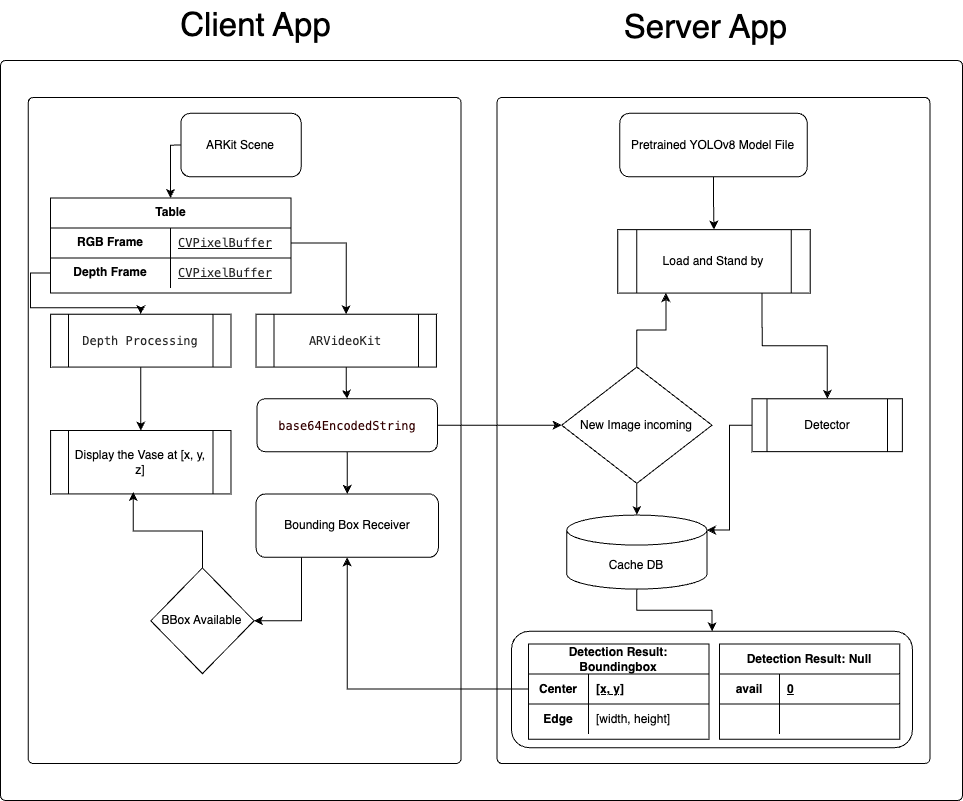

The diagram above was exported from draw.io. Its source (the exported page's mxGraphModel, read from the mxfile embedded in the PNG):
<mxGraphModel dx="1122" dy="793" grid="1" gridSize="10" guides="1" tooltips="1" connect="1" arrows="1" fold="1" page="1" pageScale="1" pageWidth="1654" pageHeight="1169" math="0" shadow="0">
  <root>
    <mxCell id="0" />
    <mxCell id="1" parent="0" />
    <mxCell id="wCCsbcGdD02tZqE-gmq3-1" value="" style="rounded=1;absoluteArcSize=1;html=1;arcSize=10;" vertex="1" parent="1">
      <mxGeometry x="140" y="98" width="962" height="740" as="geometry" />
    </mxCell>
    <mxCell id="wCCsbcGdD02tZqE-gmq3-2" value="" style="html=1;shape=mxgraph.er.anchor;whiteSpace=wrap;" vertex="1" parent="wCCsbcGdD02tZqE-gmq3-1">
      <mxGeometry width="481.00000000000006" height="740" as="geometry" />
    </mxCell>
    <mxCell id="wCCsbcGdD02tZqE-gmq3-3" value="" style="rounded=1;absoluteArcSize=1;html=1;arcSize=10;whiteSpace=wrap;points=[];strokeColor=inherit;fillColor=inherit;" vertex="1" parent="wCCsbcGdD02tZqE-gmq3-1">
      <mxGeometry x="496.5161290322581" y="37" width="432.90000000000003" height="666" as="geometry" />
    </mxCell>
    <mxCell id="wCCsbcGdD02tZqE-gmq3-4" value="" style="rounded=1;absoluteArcSize=1;html=1;arcSize=10;whiteSpace=wrap;strokeColor=inherit;fillColor=inherit;" vertex="1" parent="wCCsbcGdD02tZqE-gmq3-1">
      <mxGeometry x="27.70275537634409" y="37" width="432.90000000000003" height="666" as="geometry" />
    </mxCell>
    <mxCell id="wCCsbcGdD02tZqE-gmq3-79" style="edgeStyle=orthogonalEdgeStyle;rounded=0;orthogonalLoop=1;jettySize=auto;html=1;exitX=0;exitY=0.5;exitDx=0;exitDy=0;" edge="1" parent="wCCsbcGdD02tZqE-gmq3-1" source="wCCsbcGdD02tZqE-gmq3-5" target="wCCsbcGdD02tZqE-gmq3-7">
      <mxGeometry relative="1" as="geometry">
        <Array as="points">
          <mxPoint x="170" y="85" />
        </Array>
      </mxGeometry>
    </mxCell>
    <mxCell id="wCCsbcGdD02tZqE-gmq3-5" value="ARKit Scene" style="rounded=1;whiteSpace=wrap;html=1;" vertex="1" parent="wCCsbcGdD02tZqE-gmq3-1">
      <mxGeometry x="180.37500000000003" y="52.85714285714286" width="120.25000000000001" height="63.42857142857143" as="geometry" />
    </mxCell>
    <mxCell id="wCCsbcGdD02tZqE-gmq3-7" value="Table" style="shape=table;startSize=30;container=1;collapsible=1;childLayout=tableLayout;fixedRows=1;rowLines=0;fontStyle=1;align=center;resizeLast=1;html=1;whiteSpace=wrap;" vertex="1" parent="wCCsbcGdD02tZqE-gmq3-1">
      <mxGeometry x="50.10416666666667" y="137.42857142857144" width="240.50000000000003" height="95.14285714285714" as="geometry" />
    </mxCell>
    <mxCell id="wCCsbcGdD02tZqE-gmq3-11" value="" style="shape=tableRow;horizontal=0;startSize=0;swimlaneHead=0;swimlaneBody=0;fillColor=none;collapsible=0;dropTarget=0;points=[[0,0.5],[1,0.5]];portConstraint=eastwest;top=0;left=0;right=0;bottom=1;html=1;" vertex="1" parent="wCCsbcGdD02tZqE-gmq3-7">
      <mxGeometry y="30" width="240.50000000000003" height="30" as="geometry" />
    </mxCell>
    <mxCell id="wCCsbcGdD02tZqE-gmq3-12" value="RGB Frame" style="shape=partialRectangle;connectable=0;fillColor=none;top=0;left=0;bottom=0;right=0;fontStyle=1;overflow=hidden;html=1;whiteSpace=wrap;" vertex="1" parent="wCCsbcGdD02tZqE-gmq3-11">
      <mxGeometry width="120" height="30" as="geometry">
        <mxRectangle width="120" height="30" as="alternateBounds" />
      </mxGeometry>
    </mxCell>
    <mxCell id="wCCsbcGdD02tZqE-gmq3-13" value="&lt;p style=&quot;margin: 0px; font-variant-numeric: normal; font-variant-east-asian: normal; font-variant-alternates: normal; font-kerning: auto; font-optical-sizing: auto; font-feature-settings: normal; font-variation-settings: normal; font-variant-position: normal; font-stretch: normal; line-height: normal; font-family: Menlo; color: rgba(0, 0, 0, 0.85); background-color: rgb(255, 255, 255);&quot; class=&quot;p1&quot;&gt;&lt;span style=&quot;font-weight: normal;&quot;&gt;CVPixelBuffer&lt;/span&gt;&lt;/p&gt;" style="shape=partialRectangle;connectable=0;fillColor=none;top=0;left=0;bottom=0;right=0;align=left;spacingLeft=6;fontStyle=5;overflow=hidden;html=1;whiteSpace=wrap;" vertex="1" parent="wCCsbcGdD02tZqE-gmq3-11">
      <mxGeometry x="120" width="120.50000000000003" height="30" as="geometry">
        <mxRectangle width="120.50000000000003" height="30" as="alternateBounds" />
      </mxGeometry>
    </mxCell>
    <mxCell id="wCCsbcGdD02tZqE-gmq3-17" value="" style="shape=tableRow;horizontal=0;startSize=0;swimlaneHead=0;swimlaneBody=0;fillColor=none;collapsible=0;dropTarget=0;points=[[0,0.5],[1,0.5]];portConstraint=eastwest;top=0;left=0;right=0;bottom=0;html=1;" vertex="1" parent="wCCsbcGdD02tZqE-gmq3-7">
      <mxGeometry y="60" width="240.50000000000003" height="30" as="geometry" />
    </mxCell>
    <mxCell id="wCCsbcGdD02tZqE-gmq3-18" value="&lt;b&gt;Depth Frame&lt;/b&gt;" style="shape=partialRectangle;connectable=0;fillColor=none;top=0;left=0;bottom=0;right=0;editable=1;overflow=hidden;html=1;whiteSpace=wrap;" vertex="1" parent="wCCsbcGdD02tZqE-gmq3-17">
      <mxGeometry width="120" height="30" as="geometry">
        <mxRectangle width="120" height="30" as="alternateBounds" />
      </mxGeometry>
    </mxCell>
    <mxCell id="wCCsbcGdD02tZqE-gmq3-19" value="&lt;p style=&quot;margin: 0px; font-variant-numeric: normal; font-variant-east-asian: normal; font-variant-alternates: normal; font-kerning: auto; font-optical-sizing: auto; font-feature-settings: normal; font-variation-settings: normal; font-variant-position: normal; font-stretch: normal; line-height: normal; font-family: Menlo; color: rgba(0, 0, 0, 0.85); background-color: rgb(255, 255, 255);&quot; class=&quot;p1&quot;&gt;&lt;u&gt;CVPixelBuffer&lt;/u&gt;&lt;/p&gt;" style="shape=partialRectangle;connectable=0;fillColor=none;top=0;left=0;bottom=0;right=0;align=left;spacingLeft=6;overflow=hidden;html=1;whiteSpace=wrap;" vertex="1" parent="wCCsbcGdD02tZqE-gmq3-17">
      <mxGeometry x="120" width="120.50000000000003" height="30" as="geometry">
        <mxRectangle width="120.50000000000003" height="30" as="alternateBounds" />
      </mxGeometry>
    </mxCell>
    <mxCell id="wCCsbcGdD02tZqE-gmq3-32" value="" style="edgeStyle=orthogonalEdgeStyle;rounded=0;orthogonalLoop=1;jettySize=auto;html=1;" edge="1" parent="wCCsbcGdD02tZqE-gmq3-1" source="wCCsbcGdD02tZqE-gmq3-20" target="wCCsbcGdD02tZqE-gmq3-23">
      <mxGeometry relative="1" as="geometry" />
    </mxCell>
    <mxCell id="wCCsbcGdD02tZqE-gmq3-20" value="&lt;p style=&quot;margin: 0px; font-variant-numeric: normal; font-variant-east-asian: normal; font-variant-alternates: normal; font-kerning: auto; font-optical-sizing: auto; font-feature-settings: normal; font-variation-settings: normal; font-variant-position: normal; font-stretch: normal; line-height: normal; font-family: Menlo; color: rgba(0, 0, 0, 0.85); background-color: rgb(255, 255, 255); text-align: start;&quot; class=&quot;p1&quot;&gt;ARVideoKit&lt;/p&gt;" style="shape=process;whiteSpace=wrap;html=1;backgroundOutline=1;" vertex="1" parent="wCCsbcGdD02tZqE-gmq3-1">
      <mxGeometry x="255.53125000000003" y="253.71428571428572" width="180.37500000000003" height="52.85714285714286" as="geometry" />
    </mxCell>
    <mxCell id="wCCsbcGdD02tZqE-gmq3-22" style="edgeStyle=orthogonalEdgeStyle;rounded=0;orthogonalLoop=1;jettySize=auto;html=1;exitX=1;exitY=0.5;exitDx=0;exitDy=0;" edge="1" parent="wCCsbcGdD02tZqE-gmq3-1" source="wCCsbcGdD02tZqE-gmq3-11" target="wCCsbcGdD02tZqE-gmq3-20">
      <mxGeometry relative="1" as="geometry" />
    </mxCell>
    <mxCell id="wCCsbcGdD02tZqE-gmq3-34" style="edgeStyle=orthogonalEdgeStyle;rounded=0;orthogonalLoop=1;jettySize=auto;html=1;exitX=1;exitY=0.5;exitDx=0;exitDy=0;" edge="1" parent="wCCsbcGdD02tZqE-gmq3-1" source="wCCsbcGdD02tZqE-gmq3-23" target="wCCsbcGdD02tZqE-gmq3-29">
      <mxGeometry relative="1" as="geometry" />
    </mxCell>
    <mxCell id="wCCsbcGdD02tZqE-gmq3-83" style="edgeStyle=orthogonalEdgeStyle;rounded=0;orthogonalLoop=1;jettySize=auto;html=1;entryX=0.5;entryY=0;entryDx=0;entryDy=0;" edge="1" parent="wCCsbcGdD02tZqE-gmq3-1" source="wCCsbcGdD02tZqE-gmq3-23" target="wCCsbcGdD02tZqE-gmq3-70">
      <mxGeometry relative="1" as="geometry" />
    </mxCell>
    <mxCell id="wCCsbcGdD02tZqE-gmq3-23" value="&lt;p style=&quot;margin: 0px; font-variant-numeric: normal; font-variant-east-asian: normal; font-variant-alternates: normal; font-kerning: auto; font-optical-sizing: auto; font-feature-settings: normal; font-variation-settings: normal; font-variant-position: normal; font-stretch: normal; line-height: normal; font-family: Menlo; background-color: rgb(255, 255, 255); text-align: start;&quot; class=&quot;p1&quot;&gt;&lt;font color=&quot;#330000&quot;&gt;base64EncodedString&lt;/font&gt;&lt;/p&gt;" style="rounded=1;whiteSpace=wrap;html=1;" vertex="1" parent="wCCsbcGdD02tZqE-gmq3-1">
      <mxGeometry x="256.53333333333336" y="338.2857142857143" width="180.37500000000003" height="52.85714285714286" as="geometry" />
    </mxCell>
    <mxCell id="wCCsbcGdD02tZqE-gmq3-69" value="" style="edgeStyle=orthogonalEdgeStyle;rounded=0;orthogonalLoop=1;jettySize=auto;html=1;" edge="1" parent="wCCsbcGdD02tZqE-gmq3-1" source="wCCsbcGdD02tZqE-gmq3-24" target="wCCsbcGdD02tZqE-gmq3-61">
      <mxGeometry relative="1" as="geometry" />
    </mxCell>
    <mxCell id="wCCsbcGdD02tZqE-gmq3-24" value="Cache DB" style="shape=cylinder3;whiteSpace=wrap;html=1;boundedLbl=1;backgroundOutline=1;size=15;" vertex="1" parent="wCCsbcGdD02tZqE-gmq3-1">
      <mxGeometry x="566.1770833333334" y="454.57142857142856" width="140.29166666666669" height="74" as="geometry" />
    </mxCell>
    <mxCell id="wCCsbcGdD02tZqE-gmq3-35" style="edgeStyle=orthogonalEdgeStyle;rounded=0;orthogonalLoop=1;jettySize=auto;html=1;" edge="1" parent="wCCsbcGdD02tZqE-gmq3-1" source="wCCsbcGdD02tZqE-gmq3-25" target="wCCsbcGdD02tZqE-gmq3-26">
      <mxGeometry relative="1" as="geometry" />
    </mxCell>
    <mxCell id="wCCsbcGdD02tZqE-gmq3-25" value="Pretrained YOLOv8 Model File" style="rounded=1;whiteSpace=wrap;html=1;" vertex="1" parent="wCCsbcGdD02tZqE-gmq3-1">
      <mxGeometry x="619.2674583333334" y="52.85714285714286" width="187.38958333333335" height="63.42857142857143" as="geometry" />
    </mxCell>
    <mxCell id="wCCsbcGdD02tZqE-gmq3-41" style="edgeStyle=orthogonalEdgeStyle;rounded=0;orthogonalLoop=1;jettySize=auto;html=1;exitX=0.75;exitY=1;exitDx=0;exitDy=0;entryX=0.5;entryY=0;entryDx=0;entryDy=0;" edge="1" parent="wCCsbcGdD02tZqE-gmq3-1" source="wCCsbcGdD02tZqE-gmq3-26" target="wCCsbcGdD02tZqE-gmq3-40">
      <mxGeometry relative="1" as="geometry" />
    </mxCell>
    <mxCell id="wCCsbcGdD02tZqE-gmq3-26" value="Load and Stand by" style="shape=process;whiteSpace=wrap;html=1;backgroundOutline=1;" vertex="1" parent="wCCsbcGdD02tZqE-gmq3-1">
      <mxGeometry x="617.2632916666668" y="169.14285714285714" width="192.4200416666667" height="63.42857142857143" as="geometry" />
    </mxCell>
    <mxCell id="wCCsbcGdD02tZqE-gmq3-36" style="edgeStyle=orthogonalEdgeStyle;rounded=0;orthogonalLoop=1;jettySize=auto;html=1;exitX=0.5;exitY=0;exitDx=0;exitDy=0;entryX=0.25;entryY=1;entryDx=0;entryDy=0;" edge="1" parent="wCCsbcGdD02tZqE-gmq3-1" source="wCCsbcGdD02tZqE-gmq3-29" target="wCCsbcGdD02tZqE-gmq3-26">
      <mxGeometry relative="1" as="geometry" />
    </mxCell>
    <mxCell id="wCCsbcGdD02tZqE-gmq3-37" style="edgeStyle=orthogonalEdgeStyle;rounded=0;orthogonalLoop=1;jettySize=auto;html=1;" edge="1" parent="wCCsbcGdD02tZqE-gmq3-1" source="wCCsbcGdD02tZqE-gmq3-29" target="wCCsbcGdD02tZqE-gmq3-24">
      <mxGeometry relative="1" as="geometry" />
    </mxCell>
    <mxCell id="wCCsbcGdD02tZqE-gmq3-29" value="New Image incoming" style="rhombus;whiteSpace=wrap;html=1;" vertex="1" parent="wCCsbcGdD02tZqE-gmq3-1">
      <mxGeometry x="561.1666666666667" y="306.57142857142856" width="150.31250000000003" height="116.28571428571429" as="geometry" />
    </mxCell>
    <mxCell id="wCCsbcGdD02tZqE-gmq3-40" value="Detector" style="shape=process;whiteSpace=wrap;html=1;backgroundOutline=1;" vertex="1" parent="wCCsbcGdD02tZqE-gmq3-1">
      <mxGeometry x="751.5625000000001" y="338.2857142857143" width="150.31250000000003" height="52.85714285714286" as="geometry" />
    </mxCell>
    <mxCell id="wCCsbcGdD02tZqE-gmq3-42" style="edgeStyle=orthogonalEdgeStyle;rounded=0;orthogonalLoop=1;jettySize=auto;html=1;entryX=1;entryY=0;entryDx=0;entryDy=15;entryPerimeter=0;" edge="1" parent="wCCsbcGdD02tZqE-gmq3-1" source="wCCsbcGdD02tZqE-gmq3-40" target="wCCsbcGdD02tZqE-gmq3-24">
      <mxGeometry relative="1" as="geometry" />
    </mxCell>
    <mxCell id="wCCsbcGdD02tZqE-gmq3-61" value="" style="rounded=1;whiteSpace=wrap;html=1;" vertex="1" parent="wCCsbcGdD02tZqE-gmq3-1">
      <mxGeometry x="511.06250000000006" y="570.8571428571429" width="400.83333333333337" height="116.28571428571429" as="geometry" />
    </mxCell>
    <mxCell id="wCCsbcGdD02tZqE-gmq3-45" value="Detection Result: Boundingbox" style="shape=table;startSize=30;container=1;collapsible=1;childLayout=tableLayout;fixedRows=1;rowLines=0;fontStyle=1;align=center;resizeLast=1;html=1;whiteSpace=wrap;" vertex="1" parent="wCCsbcGdD02tZqE-gmq3-1">
      <mxGeometry x="528.0979166666667" y="583.5428571428572" width="180.37500000000003" height="95.14285714285714" as="geometry" />
    </mxCell>
    <mxCell id="wCCsbcGdD02tZqE-gmq3-49" value="" style="shape=tableRow;horizontal=0;startSize=0;swimlaneHead=0;swimlaneBody=0;fillColor=none;collapsible=0;dropTarget=0;points=[[0,0.5],[1,0.5]];portConstraint=eastwest;top=0;left=0;right=0;bottom=1;html=1;" vertex="1" parent="wCCsbcGdD02tZqE-gmq3-45">
      <mxGeometry y="30" width="180.37500000000003" height="30" as="geometry" />
    </mxCell>
    <mxCell id="wCCsbcGdD02tZqE-gmq3-50" value="Center" style="shape=partialRectangle;connectable=0;fillColor=none;top=0;left=0;bottom=0;right=0;fontStyle=1;overflow=hidden;html=1;whiteSpace=wrap;" vertex="1" parent="wCCsbcGdD02tZqE-gmq3-49">
      <mxGeometry width="60" height="30" as="geometry">
        <mxRectangle width="60" height="30" as="alternateBounds" />
      </mxGeometry>
    </mxCell>
    <mxCell id="wCCsbcGdD02tZqE-gmq3-51" value="[x, y]" style="shape=partialRectangle;connectable=0;fillColor=none;top=0;left=0;bottom=0;right=0;align=left;spacingLeft=6;fontStyle=5;overflow=hidden;html=1;whiteSpace=wrap;" vertex="1" parent="wCCsbcGdD02tZqE-gmq3-49">
      <mxGeometry x="60" width="120.37500000000003" height="30" as="geometry">
        <mxRectangle width="120.37500000000003" height="30" as="alternateBounds" />
      </mxGeometry>
    </mxCell>
    <mxCell id="wCCsbcGdD02tZqE-gmq3-55" value="" style="shape=tableRow;horizontal=0;startSize=0;swimlaneHead=0;swimlaneBody=0;fillColor=none;collapsible=0;dropTarget=0;points=[[0,0.5],[1,0.5]];portConstraint=eastwest;top=0;left=0;right=0;bottom=0;html=1;" vertex="1" parent="wCCsbcGdD02tZqE-gmq3-45">
      <mxGeometry y="60" width="180.37500000000003" height="30" as="geometry" />
    </mxCell>
    <mxCell id="wCCsbcGdD02tZqE-gmq3-56" value="&lt;b&gt;Edge&lt;/b&gt;" style="shape=partialRectangle;connectable=0;fillColor=none;top=0;left=0;bottom=0;right=0;editable=1;overflow=hidden;html=1;whiteSpace=wrap;" vertex="1" parent="wCCsbcGdD02tZqE-gmq3-55">
      <mxGeometry width="60" height="30" as="geometry">
        <mxRectangle width="60" height="30" as="alternateBounds" />
      </mxGeometry>
    </mxCell>
    <mxCell id="wCCsbcGdD02tZqE-gmq3-57" value="[width, height]" style="shape=partialRectangle;connectable=0;fillColor=none;top=0;left=0;bottom=0;right=0;align=left;spacingLeft=6;overflow=hidden;html=1;whiteSpace=wrap;" vertex="1" parent="wCCsbcGdD02tZqE-gmq3-55">
      <mxGeometry x="60" width="120.37500000000003" height="30" as="geometry">
        <mxRectangle width="120.37500000000003" height="30" as="alternateBounds" />
      </mxGeometry>
    </mxCell>
    <mxCell id="wCCsbcGdD02tZqE-gmq3-62" value="Detection Result: Null" style="shape=table;startSize=30;container=1;collapsible=1;childLayout=tableLayout;fixedRows=1;rowLines=0;fontStyle=1;align=center;resizeLast=1;html=1;whiteSpace=wrap;" vertex="1" parent="wCCsbcGdD02tZqE-gmq3-1">
      <mxGeometry x="718.9747500000001" y="583.5428571428572" width="180.37500000000003" height="95.14285714285714" as="geometry" />
    </mxCell>
    <mxCell id="wCCsbcGdD02tZqE-gmq3-63" value="" style="shape=tableRow;horizontal=0;startSize=0;swimlaneHead=0;swimlaneBody=0;fillColor=none;collapsible=0;dropTarget=0;points=[[0,0.5],[1,0.5]];portConstraint=eastwest;top=0;left=0;right=0;bottom=1;html=1;" vertex="1" parent="wCCsbcGdD02tZqE-gmq3-62">
      <mxGeometry y="30" width="180.37500000000003" height="30" as="geometry" />
    </mxCell>
    <mxCell id="wCCsbcGdD02tZqE-gmq3-64" value="avail" style="shape=partialRectangle;connectable=0;fillColor=none;top=0;left=0;bottom=0;right=0;fontStyle=1;overflow=hidden;html=1;whiteSpace=wrap;" vertex="1" parent="wCCsbcGdD02tZqE-gmq3-63">
      <mxGeometry width="60" height="30" as="geometry">
        <mxRectangle width="60" height="30" as="alternateBounds" />
      </mxGeometry>
    </mxCell>
    <mxCell id="wCCsbcGdD02tZqE-gmq3-65" value="0" style="shape=partialRectangle;connectable=0;fillColor=none;top=0;left=0;bottom=0;right=0;align=left;spacingLeft=6;fontStyle=5;overflow=hidden;html=1;whiteSpace=wrap;" vertex="1" parent="wCCsbcGdD02tZqE-gmq3-63">
      <mxGeometry x="60" width="120.37500000000003" height="30" as="geometry">
        <mxRectangle width="120.37500000000003" height="30" as="alternateBounds" />
      </mxGeometry>
    </mxCell>
    <mxCell id="wCCsbcGdD02tZqE-gmq3-66" value="" style="shape=tableRow;horizontal=0;startSize=0;swimlaneHead=0;swimlaneBody=0;fillColor=none;collapsible=0;dropTarget=0;points=[[0,0.5],[1,0.5]];portConstraint=eastwest;top=0;left=0;right=0;bottom=0;html=1;" vertex="1" parent="wCCsbcGdD02tZqE-gmq3-62">
      <mxGeometry y="60" width="180.37500000000003" height="30" as="geometry" />
    </mxCell>
    <mxCell id="wCCsbcGdD02tZqE-gmq3-67" value="" style="shape=partialRectangle;connectable=0;fillColor=none;top=0;left=0;bottom=0;right=0;editable=1;overflow=hidden;html=1;whiteSpace=wrap;" vertex="1" parent="wCCsbcGdD02tZqE-gmq3-66">
      <mxGeometry width="60" height="30" as="geometry">
        <mxRectangle width="60" height="30" as="alternateBounds" />
      </mxGeometry>
    </mxCell>
    <mxCell id="wCCsbcGdD02tZqE-gmq3-68" value="" style="shape=partialRectangle;connectable=0;fillColor=none;top=0;left=0;bottom=0;right=0;align=left;spacingLeft=6;overflow=hidden;html=1;whiteSpace=wrap;" vertex="1" parent="wCCsbcGdD02tZqE-gmq3-66">
      <mxGeometry x="60" width="120.37500000000003" height="30" as="geometry">
        <mxRectangle width="120.37500000000003" height="30" as="alternateBounds" />
      </mxGeometry>
    </mxCell>
    <mxCell id="wCCsbcGdD02tZqE-gmq3-74" style="edgeStyle=orthogonalEdgeStyle;rounded=0;orthogonalLoop=1;jettySize=auto;html=1;exitX=0.25;exitY=1;exitDx=0;exitDy=0;entryX=1;entryY=0.5;entryDx=0;entryDy=0;" edge="1" parent="wCCsbcGdD02tZqE-gmq3-1" source="wCCsbcGdD02tZqE-gmq3-70" target="wCCsbcGdD02tZqE-gmq3-72">
      <mxGeometry relative="1" as="geometry" />
    </mxCell>
    <mxCell id="wCCsbcGdD02tZqE-gmq3-70" value="Bounding Box Receiver" style="rounded=1;whiteSpace=wrap;html=1;" vertex="1" parent="wCCsbcGdD02tZqE-gmq3-1">
      <mxGeometry x="255.52708333333337" y="433.42857142857144" width="182.3791666666667" height="63.42857142857143" as="geometry" />
    </mxCell>
    <mxCell id="wCCsbcGdD02tZqE-gmq3-71" style="edgeStyle=orthogonalEdgeStyle;rounded=0;orthogonalLoop=1;jettySize=auto;html=1;" edge="1" parent="wCCsbcGdD02tZqE-gmq3-1" source="wCCsbcGdD02tZqE-gmq3-49" target="wCCsbcGdD02tZqE-gmq3-70">
      <mxGeometry relative="1" as="geometry" />
    </mxCell>
    <mxCell id="wCCsbcGdD02tZqE-gmq3-72" value="BBox Available" style="rhombus;whiteSpace=wrap;html=1;" vertex="1" parent="wCCsbcGdD02tZqE-gmq3-1">
      <mxGeometry x="150.31250000000003" y="507.42857142857144" width="103.21458333333334" height="105.71428571428572" as="geometry" />
    </mxCell>
    <mxCell id="wCCsbcGdD02tZqE-gmq3-82" style="edgeStyle=orthogonalEdgeStyle;rounded=0;orthogonalLoop=1;jettySize=auto;html=1;entryX=0.5;entryY=0;entryDx=0;entryDy=0;" edge="1" parent="wCCsbcGdD02tZqE-gmq3-1" source="wCCsbcGdD02tZqE-gmq3-73" target="wCCsbcGdD02tZqE-gmq3-75">
      <mxGeometry relative="1" as="geometry" />
    </mxCell>
    <mxCell id="wCCsbcGdD02tZqE-gmq3-73" value="&lt;p style=&quot;margin: 0px; font-variant-numeric: normal; font-variant-east-asian: normal; font-variant-alternates: normal; font-kerning: auto; font-optical-sizing: auto; font-feature-settings: normal; font-variation-settings: normal; font-variant-position: normal; font-stretch: normal; line-height: normal; font-family: Menlo; color: rgba(0, 0, 0, 0.85); background-color: rgb(255, 255, 255); text-align: start;&quot; class=&quot;p1&quot;&gt;Depth Processing&lt;/p&gt;" style="shape=process;whiteSpace=wrap;html=1;backgroundOutline=1;" vertex="1" parent="wCCsbcGdD02tZqE-gmq3-1">
      <mxGeometry x="50.10416666666667" y="253.71428571428572" width="180.37500000000003" height="52.85714285714286" as="geometry" />
    </mxCell>
    <mxCell id="wCCsbcGdD02tZqE-gmq3-75" value="Display the Vase at [x, y, z]" style="shape=process;whiteSpace=wrap;html=1;backgroundOutline=1;" vertex="1" parent="wCCsbcGdD02tZqE-gmq3-1">
      <mxGeometry x="50.10416666666667" y="370" width="180.37500000000003" height="63.42857142857143" as="geometry" />
    </mxCell>
    <mxCell id="wCCsbcGdD02tZqE-gmq3-76" style="edgeStyle=orthogonalEdgeStyle;rounded=0;orthogonalLoop=1;jettySize=auto;html=1;entryX=0.458;entryY=0.97;entryDx=0;entryDy=0;entryPerimeter=0;" edge="1" parent="wCCsbcGdD02tZqE-gmq3-1" source="wCCsbcGdD02tZqE-gmq3-72" target="wCCsbcGdD02tZqE-gmq3-75">
      <mxGeometry relative="1" as="geometry" />
    </mxCell>
    <mxCell id="wCCsbcGdD02tZqE-gmq3-80" style="edgeStyle=orthogonalEdgeStyle;rounded=0;orthogonalLoop=1;jettySize=auto;html=1;entryX=0.5;entryY=0;entryDx=0;entryDy=0;" edge="1" parent="wCCsbcGdD02tZqE-gmq3-1" source="wCCsbcGdD02tZqE-gmq3-17" target="wCCsbcGdD02tZqE-gmq3-73">
      <mxGeometry relative="1" as="geometry" />
    </mxCell>
    <mxCell id="wCCsbcGdD02tZqE-gmq3-77" value="&lt;font style=&quot;font-size: 33px;&quot;&gt;Client App&lt;/font&gt;" style="text;html=1;align=center;verticalAlign=middle;resizable=0;points=[];autosize=1;strokeColor=none;fillColor=none;" vertex="1" parent="1">
      <mxGeometry x="310" y="38" width="170" height="50" as="geometry" />
    </mxCell>
    <mxCell id="wCCsbcGdD02tZqE-gmq3-78" value="&lt;font style=&quot;font-size: 33px;&quot;&gt;Server App&lt;/font&gt;" style="text;html=1;align=center;verticalAlign=middle;resizable=0;points=[];autosize=1;strokeColor=none;fillColor=none;" vertex="1" parent="1">
      <mxGeometry x="750" y="40" width="190" height="50" as="geometry" />
    </mxCell>
  </root>
</mxGraphModel>